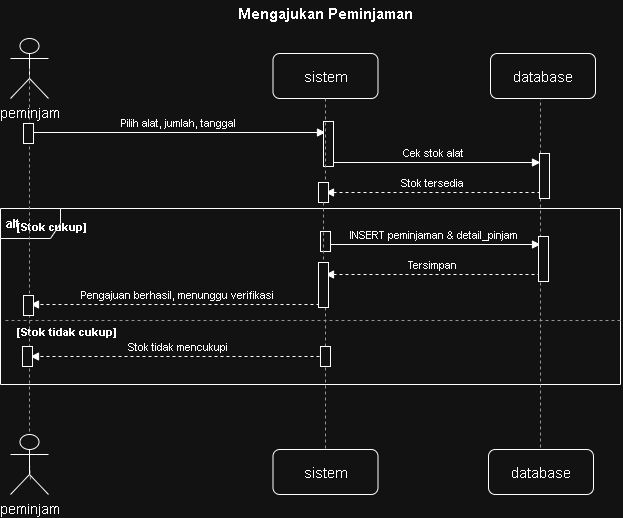

The diagram above was exported from draw.io. Its source (the exported page's mxGraphModel, read from the mxfile embedded in the PNG):
<mxGraphModel dx="1202" dy="791" grid="1" gridSize="10" guides="1" tooltips="1" connect="1" arrows="1" fold="1" page="1" pageScale="1" pageWidth="650" pageHeight="536" math="0" shadow="0">
  <root>
    <mxCell id="0" />
    <mxCell id="1" parent="0" />
    <mxCell id="n5" edge="1" parent="1" style="endArrow=block;html=1;fontSize=11;labelBackgroundColor=#ffffff;align=center;verticalAlign=bottom;" value="Pilih alat, jumlah, tanggal">
      <mxGeometry relative="1" as="geometry">
        <mxPoint x="45" y="136" as="sourcePoint" />
        <mxPoint x="340" y="136" as="targetPoint" />
      </mxGeometry>
    </mxCell>
    <mxCell id="n6" edge="1" parent="1" style="endArrow=block;html=1;fontSize=11;labelBackgroundColor=#ffffff;align=center;verticalAlign=bottom;" value="Cek stok alat">
      <mxGeometry relative="1" as="geometry">
        <mxPoint x="340" y="166" as="sourcePoint" />
        <mxPoint x="555" y="166" as="targetPoint" />
      </mxGeometry>
    </mxCell>
    <mxCell id="n7" edge="1" parent="1" style="endArrow=block;html=1;dashed=1;fontSize=11;labelBackgroundColor=#ffffff;align=center;verticalAlign=bottom;" value="Stok tersedia">
      <mxGeometry relative="1" as="geometry">
        <mxPoint x="555" y="196" as="sourcePoint" />
        <mxPoint x="340" y="196" as="targetPoint" />
      </mxGeometry>
    </mxCell>
    <mxCell id="n8" edge="1" parent="1" style="endArrow=block;html=1;fontSize=11;labelBackgroundColor=#ffffff;align=center;verticalAlign=bottom;" value="INSERT peminjaman &amp; detail_pinjam">
      <mxGeometry relative="1" as="geometry">
        <mxPoint x="340" y="248" as="sourcePoint" />
        <mxPoint x="555" y="248" as="targetPoint" />
      </mxGeometry>
    </mxCell>
    <mxCell id="n9" edge="1" parent="1" style="endArrow=block;html=1;dashed=1;fontSize=11;labelBackgroundColor=#ffffff;align=center;verticalAlign=bottom;" value="Tersimpan">
      <mxGeometry relative="1" as="geometry">
        <mxPoint x="555" y="278" as="sourcePoint" />
        <mxPoint x="340" y="278" as="targetPoint" />
      </mxGeometry>
    </mxCell>
    <mxCell id="n10" edge="1" parent="1" style="endArrow=block;html=1;dashed=1;fontSize=11;labelBackgroundColor=#ffffff;align=center;verticalAlign=bottom;" value="Pengajuan berhasil, menunggu verifikasi">
      <mxGeometry relative="1" as="geometry">
        <mxPoint x="340" y="308" as="sourcePoint" />
        <mxPoint x="45" y="308" as="targetPoint" />
      </mxGeometry>
    </mxCell>
    <mxCell id="n11" edge="1" parent="1" style="endArrow=block;html=1;dashed=1;fontSize=11;labelBackgroundColor=#ffffff;align=center;verticalAlign=bottom;" value="Stok tidak mencukupi">
      <mxGeometry relative="1" as="geometry">
        <mxPoint x="340" y="360" as="sourcePoint" />
        <mxPoint x="45" y="360" as="targetPoint" />
      </mxGeometry>
    </mxCell>
    <mxCell id="n12" parent="1" style="shape=umlFrame;whiteSpace=wrap;html=1;fontSize=12;fontStyle=1;align=left;verticalAlign=top;spacingLeft=4;spacingTop=2;" value="alt" vertex="1">
      <mxGeometry height="176" width="620" x="15" y="212" as="geometry" />
    </mxCell>
    <mxCell id="n13" edge="1" parent="1" style="endArrow=none;html=1;dashed=1;strokeColor=#666666;">
      <mxGeometry relative="1" as="geometry">
        <mxPoint x="20" y="324" as="sourcePoint" />
        <mxPoint x="635" y="324" as="targetPoint" />
      </mxGeometry>
    </mxCell>
    <mxCell id="n14" parent="1" style="text;html=1;align=left;verticalAlign=middle;fontSize=11;fontStyle=1;" value="[Stok cukup]" vertex="1">
      <mxGeometry height="18" width="150" x="30" y="222" as="geometry" />
    </mxCell>
    <mxCell id="n15" parent="1" style="text;html=1;align=left;verticalAlign=middle;fontSize=11;fontStyle=1;" value="[Stok tidak cukup]" vertex="1">
      <mxGeometry height="18" width="150" x="30" y="327" as="geometry" />
    </mxCell>
    <mxCell id="n16" edge="1" parent="1" source="8XKX1Wc4RHNvbimrUc_Q-2" style="endArrow=none;html=1;dashed=1;strokeColor=#666666;exitX=0.5;exitY=0.5;exitDx=0;exitDy=0;exitPerimeter=0;">
      <mxGeometry relative="1" as="geometry">
        <mxPoint x="45" y="102" as="sourcePoint" />
        <mxPoint x="45" y="483" as="targetPoint" />
      </mxGeometry>
    </mxCell>
    <mxCell id="n17" edge="1" parent="1" source="6AuN8TTLY6t9tmwQ8D_j-8" style="endArrow=none;html=1;dashed=1;strokeColor=#666666;">
      <mxGeometry relative="1" as="geometry">
        <mxPoint x="340" y="102" as="sourcePoint" />
        <mxPoint x="340" y="468" as="targetPoint" />
      </mxGeometry>
    </mxCell>
    <mxCell id="n18" edge="1" parent="1" style="endArrow=none;html=1;dashed=1;strokeColor=#666666;">
      <mxGeometry relative="1" as="geometry">
        <mxPoint x="555" y="82" as="sourcePoint" />
        <mxPoint x="555" y="468" as="targetPoint" />
      </mxGeometry>
    </mxCell>
    <mxCell id="8XKX1Wc4RHNvbimrUc_Q-1" parent="1" style="shape=umlActor;verticalLabelPosition=bottom;verticalAlign=top;html=1;outlineConnect=0;" value="&lt;span style=&quot;font-size: 14px;&quot;&gt;peminjam&lt;/span&gt;" vertex="1">
      <mxGeometry height="60" width="38" x="25" y="42" as="geometry" />
    </mxCell>
    <mxCell id="8XKX1Wc4RHNvbimrUc_Q-3" edge="1" parent="1" source="8XKX1Wc4RHNvbimrUc_Q-1" style="endArrow=none;html=1;dashed=1;strokeColor=#666666;exitX=0.5;exitY=0.5;exitDx=0;exitDy=0;exitPerimeter=0;" target="8XKX1Wc4RHNvbimrUc_Q-2" value="">
      <mxGeometry relative="1" as="geometry">
        <mxPoint x="44" y="72" as="sourcePoint" />
        <mxPoint x="45" y="483" as="targetPoint" />
      </mxGeometry>
    </mxCell>
    <mxCell id="8XKX1Wc4RHNvbimrUc_Q-2" parent="1" style="shape=umlActor;verticalLabelPosition=bottom;verticalAlign=top;html=1;outlineConnect=0;" value="&lt;span style=&quot;font-size: 14px;&quot;&gt;peminjam&lt;/span&gt;" vertex="1">
      <mxGeometry height="60" width="38" x="25" y="438" as="geometry" />
    </mxCell>
    <mxCell id="spb7KgFrLxiLzwndVk3f-1" parent="1" style="rounded=1;whiteSpace=wrap;html=1;" value="&lt;font style=&quot;font-size: 15px;&quot;&gt;sistem&lt;/font&gt;" vertex="1">
      <mxGeometry height="45" width="105" x="287.5" y="57" as="geometry" />
    </mxCell>
    <mxCell id="Wcq_KyV9k_dFsVtP8qDD-1" parent="1" style="rounded=1;whiteSpace=wrap;html=1;" value="&lt;font style=&quot;font-size: 15px;&quot;&gt;database&lt;/font&gt;" vertex="1">
      <mxGeometry height="45" width="105" x="505" y="57" as="geometry" />
    </mxCell>
    <mxCell id="Wcq_KyV9k_dFsVtP8qDD-2" parent="1" style="rounded=1;whiteSpace=wrap;html=1;" value="&lt;font style=&quot;font-size: 15px;&quot;&gt;sistem&lt;/font&gt;" vertex="1">
      <mxGeometry height="45" width="105" x="287.5" y="453" as="geometry" />
    </mxCell>
    <mxCell id="Wcq_KyV9k_dFsVtP8qDD-3" parent="1" style="rounded=1;whiteSpace=wrap;html=1;" value="&lt;font style=&quot;font-size: 15px;&quot;&gt;database&lt;/font&gt;" vertex="1">
      <mxGeometry height="45" width="105" x="503" y="453" as="geometry" />
    </mxCell>
    <mxCell id="6AuN8TTLY6t9tmwQ8D_j-1" parent="1" style="html=1;points=[[0,0,0,0,5],[0,1,0,0,-5],[1,0,0,0,5],[1,1,0,0,-5]];perimeter=orthogonalPerimeter;outlineConnect=0;targetShapes=umlLifeline;portConstraint=eastwest;newEdgeStyle={&quot;curved&quot;:0,&quot;rounded&quot;:0};" value="" vertex="1">
      <mxGeometry height="20" width="10" x="38" y="127" as="geometry" />
    </mxCell>
    <mxCell id="6AuN8TTLY6t9tmwQ8D_j-2" parent="1" style="html=1;points=[[0,0,0,0,5],[0,1,0,0,-5],[1,0,0,0,5],[1,1,0,0,-5]];perimeter=orthogonalPerimeter;outlineConnect=0;targetShapes=umlLifeline;portConstraint=eastwest;newEdgeStyle={&quot;curved&quot;:0,&quot;rounded&quot;:0};" value="" vertex="1">
      <mxGeometry height="45" width="10" x="338" y="125" as="geometry" />
    </mxCell>
    <mxCell id="6AuN8TTLY6t9tmwQ8D_j-3" parent="1" style="html=1;points=[[0,0,0,0,5],[0,1,0,0,-5],[1,0,0,0,5],[1,1,0,0,-5]];perimeter=orthogonalPerimeter;outlineConnect=0;targetShapes=umlLifeline;portConstraint=eastwest;newEdgeStyle={&quot;curved&quot;:0,&quot;rounded&quot;:0};" value="" vertex="1">
      <mxGeometry height="45" width="10" x="554" y="157" as="geometry" />
    </mxCell>
    <mxCell id="6AuN8TTLY6t9tmwQ8D_j-5" edge="1" parent="1" style="endArrow=none;html=1;dashed=1;strokeColor=#666666;" target="6AuN8TTLY6t9tmwQ8D_j-4" value="">
      <mxGeometry relative="1" as="geometry">
        <mxPoint x="340" y="102" as="sourcePoint" />
        <mxPoint x="340" y="468" as="targetPoint" />
      </mxGeometry>
    </mxCell>
    <mxCell id="6AuN8TTLY6t9tmwQ8D_j-4" parent="1" style="html=1;points=[[0,0,0,0,5],[0,1,0,0,-5],[1,0,0,0,5],[1,1,0,0,-5]];perimeter=orthogonalPerimeter;outlineConnect=0;targetShapes=umlLifeline;portConstraint=eastwest;newEdgeStyle={&quot;curved&quot;:0,&quot;rounded&quot;:0};" value="" vertex="1">
      <mxGeometry height="20" width="10" x="333" y="186" as="geometry" />
    </mxCell>
    <mxCell id="6AuN8TTLY6t9tmwQ8D_j-6" parent="1" style="html=1;points=[[0,0,0,0,5],[0,1,0,0,-5],[1,0,0,0,5],[1,1,0,0,-5]];perimeter=orthogonalPerimeter;outlineConnect=0;targetShapes=umlLifeline;portConstraint=eastwest;newEdgeStyle={&quot;curved&quot;:0,&quot;rounded&quot;:0};" value="" vertex="1">
      <mxGeometry height="20" width="10" x="335" y="235" as="geometry" />
    </mxCell>
    <mxCell id="6AuN8TTLY6t9tmwQ8D_j-7" parent="1" style="html=1;points=[[0,0,0,0,5],[0,1,0,0,-5],[1,0,0,0,5],[1,1,0,0,-5]];perimeter=orthogonalPerimeter;outlineConnect=0;targetShapes=umlLifeline;portConstraint=eastwest;newEdgeStyle={&quot;curved&quot;:0,&quot;rounded&quot;:0};" value="" vertex="1">
      <mxGeometry height="45" width="10" x="553" y="240" as="geometry" />
    </mxCell>
    <mxCell id="6AuN8TTLY6t9tmwQ8D_j-9" edge="1" parent="1" source="6AuN8TTLY6t9tmwQ8D_j-4" style="endArrow=none;html=1;dashed=1;strokeColor=#666666;" target="6AuN8TTLY6t9tmwQ8D_j-8" value="">
      <mxGeometry relative="1" as="geometry">
        <mxPoint x="340" y="206" as="sourcePoint" />
        <mxPoint x="340" y="468" as="targetPoint" />
      </mxGeometry>
    </mxCell>
    <mxCell id="6AuN8TTLY6t9tmwQ8D_j-8" parent="1" style="html=1;points=[[0,0,0,0,5],[0,1,0,0,-5],[1,0,0,0,5],[1,1,0,0,-5]];perimeter=orthogonalPerimeter;outlineConnect=0;targetShapes=umlLifeline;portConstraint=eastwest;newEdgeStyle={&quot;curved&quot;:0,&quot;rounded&quot;:0};" value="" vertex="1">
      <mxGeometry height="45" width="10" x="333" y="266" as="geometry" />
    </mxCell>
    <mxCell id="6AuN8TTLY6t9tmwQ8D_j-10" parent="1" style="html=1;points=[[0,0,0,0,5],[0,1,0,0,-5],[1,0,0,0,5],[1,1,0,0,-5]];perimeter=orthogonalPerimeter;outlineConnect=0;targetShapes=umlLifeline;portConstraint=eastwest;newEdgeStyle={&quot;curved&quot;:0,&quot;rounded&quot;:0};" value="" vertex="1">
      <mxGeometry height="20" width="10" x="38" y="299" as="geometry" />
    </mxCell>
    <mxCell id="6AuN8TTLY6t9tmwQ8D_j-11" parent="1" style="html=1;points=[[0,0,0,0,5],[0,1,0,0,-5],[1,0,0,0,5],[1,1,0,0,-5]];perimeter=orthogonalPerimeter;outlineConnect=0;targetShapes=umlLifeline;portConstraint=eastwest;newEdgeStyle={&quot;curved&quot;:0,&quot;rounded&quot;:0};" value="" vertex="1">
      <mxGeometry height="20" width="10" x="335" y="350" as="geometry" />
    </mxCell>
    <mxCell id="6AuN8TTLY6t9tmwQ8D_j-12" parent="1" style="html=1;points=[[0,0,0,0,5],[0,1,0,0,-5],[1,0,0,0,5],[1,1,0,0,-5]];perimeter=orthogonalPerimeter;outlineConnect=0;targetShapes=umlLifeline;portConstraint=eastwest;newEdgeStyle={&quot;curved&quot;:0,&quot;rounded&quot;:0};" value="" vertex="1">
      <mxGeometry height="20" width="10" x="37" y="350" as="geometry" />
    </mxCell>
    <mxCell id="Dxwguv4zJCRoUfhEgZzV-1" parent="1" style="text;align=center;fontStyle=1;verticalAlign=middle;spacingLeft=3;spacingRight=3;strokeColor=none;rotatable=0;points=[[0,0.5],[1,0.5]];portConstraint=eastwest;html=1;" value="&lt;font style=&quot;font-size: 15px;&quot;&gt;Mengajukan Peminjaman&lt;/font&gt;" vertex="1">
      <mxGeometry height="26" width="80" x="300" y="4" as="geometry" />
    </mxCell>
  </root>
</mxGraphModel>